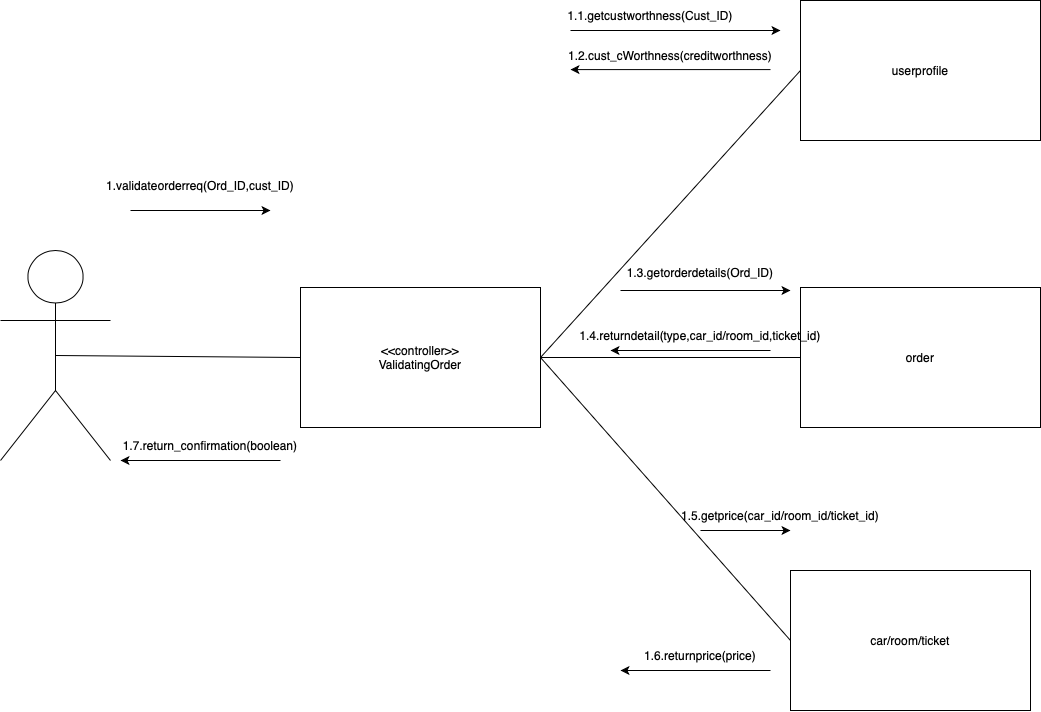

The diagram above was exported from draw.io. Its source (the exported page's mxGraphModel, read from the mxfile embedded in the PNG):
<mxGraphModel dx="2190" dy="1946" grid="1" gridSize="10" guides="1" tooltips="1" connect="1" arrows="1" fold="1" page="1" pageScale="1" pageWidth="827" pageHeight="1169" math="0" shadow="0">
  <root>
    <mxCell id="0" />
    <mxCell id="1" parent="0" />
    <mxCell id="vzX0lWGsWnRLWm--g_cP-1" value="" style="shape=umlActor;verticalLabelPosition=bottom;verticalAlign=top;html=1;outlineConnect=0;" parent="1" vertex="1">
      <mxGeometry x="-20" y="30" width="110" height="210" as="geometry" />
    </mxCell>
    <mxCell id="vzX0lWGsWnRLWm--g_cP-2" value="&amp;lt;&amp;lt;controller&amp;gt;&amp;gt;&lt;div&gt;ValidatingOrder&lt;/div&gt;" style="rounded=0;whiteSpace=wrap;html=1;" parent="1" vertex="1">
      <mxGeometry x="280" y="67" width="240" height="140" as="geometry" />
    </mxCell>
    <mxCell id="vzX0lWGsWnRLWm--g_cP-3" value="userprofile" style="rounded=0;whiteSpace=wrap;html=1;" parent="1" vertex="1">
      <mxGeometry x="780" y="-220" width="240" height="140" as="geometry" />
    </mxCell>
    <mxCell id="vzX0lWGsWnRLWm--g_cP-4" value="order" style="rounded=0;whiteSpace=wrap;html=1;" parent="1" vertex="1">
      <mxGeometry x="780" y="67" width="240" height="140" as="geometry" />
    </mxCell>
    <mxCell id="vzX0lWGsWnRLWm--g_cP-5" value="car/room/ticket" style="rounded=0;whiteSpace=wrap;html=1;" parent="1" vertex="1">
      <mxGeometry x="770" y="350" width="240" height="140" as="geometry" />
    </mxCell>
    <mxCell id="vzX0lWGsWnRLWm--g_cP-6" value="" style="endArrow=none;html=1;rounded=0;exitX=0.5;exitY=0.5;exitDx=0;exitDy=0;exitPerimeter=0;entryX=0;entryY=0.5;entryDx=0;entryDy=0;" parent="1" source="vzX0lWGsWnRLWm--g_cP-1" target="vzX0lWGsWnRLWm--g_cP-2" edge="1">
      <mxGeometry width="50" height="50" relative="1" as="geometry">
        <mxPoint x="390" y="290" as="sourcePoint" />
        <mxPoint x="440" y="240" as="targetPoint" />
      </mxGeometry>
    </mxCell>
    <mxCell id="vzX0lWGsWnRLWm--g_cP-7" value="" style="endArrow=none;html=1;rounded=0;exitX=1;exitY=0.5;exitDx=0;exitDy=0;entryX=0;entryY=0.5;entryDx=0;entryDy=0;" parent="1" source="vzX0lWGsWnRLWm--g_cP-2" target="vzX0lWGsWnRLWm--g_cP-3" edge="1">
      <mxGeometry width="50" height="50" relative="1" as="geometry">
        <mxPoint x="390" y="290" as="sourcePoint" />
        <mxPoint x="440" y="240" as="targetPoint" />
      </mxGeometry>
    </mxCell>
    <mxCell id="vzX0lWGsWnRLWm--g_cP-8" value="" style="endArrow=none;html=1;rounded=0;exitX=1;exitY=0.5;exitDx=0;exitDy=0;entryX=0;entryY=0.5;entryDx=0;entryDy=0;" parent="1" source="vzX0lWGsWnRLWm--g_cP-2" target="vzX0lWGsWnRLWm--g_cP-4" edge="1">
      <mxGeometry width="50" height="50" relative="1" as="geometry">
        <mxPoint x="400" y="300" as="sourcePoint" />
        <mxPoint x="450" y="250" as="targetPoint" />
      </mxGeometry>
    </mxCell>
    <mxCell id="vzX0lWGsWnRLWm--g_cP-9" value="" style="endArrow=none;html=1;rounded=0;entryX=1;entryY=0.5;entryDx=0;entryDy=0;exitX=0;exitY=0.5;exitDx=0;exitDy=0;" parent="1" source="vzX0lWGsWnRLWm--g_cP-5" target="vzX0lWGsWnRLWm--g_cP-2" edge="1">
      <mxGeometry width="50" height="50" relative="1" as="geometry">
        <mxPoint x="410" y="310" as="sourcePoint" />
        <mxPoint x="460" y="260" as="targetPoint" />
      </mxGeometry>
    </mxCell>
    <mxCell id="vzX0lWGsWnRLWm--g_cP-10" value="1.validateorderreq(Ord_ID,cust_ID)" style="text;html=1;align=center;verticalAlign=middle;whiteSpace=wrap;rounded=0;" parent="1" vertex="1">
      <mxGeometry x="150" y="-50" width="60" height="30" as="geometry" />
    </mxCell>
    <mxCell id="vzX0lWGsWnRLWm--g_cP-12" value="" style="endArrow=classic;html=1;rounded=0;" parent="1" edge="1">
      <mxGeometry width="50" height="50" relative="1" as="geometry">
        <mxPoint x="110" y="-10" as="sourcePoint" />
        <mxPoint x="250" y="-10" as="targetPoint" />
      </mxGeometry>
    </mxCell>
    <mxCell id="vzX0lWGsWnRLWm--g_cP-13" value="" style="endArrow=classic;html=1;rounded=0;" parent="1" edge="1">
      <mxGeometry width="50" height="50" relative="1" as="geometry">
        <mxPoint x="550" y="-190" as="sourcePoint" />
        <mxPoint x="760" y="-190" as="targetPoint" />
      </mxGeometry>
    </mxCell>
    <mxCell id="vzX0lWGsWnRLWm--g_cP-14" value="1.1.getcustworthness(Cust_ID)" style="text;html=1;align=center;verticalAlign=middle;whiteSpace=wrap;rounded=0;" parent="1" vertex="1">
      <mxGeometry x="600" y="-220" width="60" height="30" as="geometry" />
    </mxCell>
    <mxCell id="vzX0lWGsWnRLWm--g_cP-15" value="" style="endArrow=classic;html=1;rounded=0;" parent="1" edge="1">
      <mxGeometry width="50" height="50" relative="1" as="geometry">
        <mxPoint x="750" y="-150.91" as="sourcePoint" />
        <mxPoint x="550" y="-150.91" as="targetPoint" />
      </mxGeometry>
    </mxCell>
    <mxCell id="vzX0lWGsWnRLWm--g_cP-17" value="1.2.cust_cWorthness(creditworthness)" style="text;html=1;align=center;verticalAlign=middle;whiteSpace=wrap;rounded=0;" parent="1" vertex="1">
      <mxGeometry x="620" y="-180" width="60" height="30" as="geometry" />
    </mxCell>
    <mxCell id="vzX0lWGsWnRLWm--g_cP-18" value="" style="endArrow=classic;html=1;rounded=0;" parent="1" edge="1">
      <mxGeometry width="50" height="50" relative="1" as="geometry">
        <mxPoint x="600" y="70" as="sourcePoint" />
        <mxPoint x="770" y="70" as="targetPoint" />
      </mxGeometry>
    </mxCell>
    <mxCell id="vzX0lWGsWnRLWm--g_cP-19" value="1.3.getorderdetails(Ord_ID)" style="text;html=1;align=center;verticalAlign=middle;whiteSpace=wrap;rounded=0;" parent="1" vertex="1">
      <mxGeometry x="650" y="37" width="60" height="30" as="geometry" />
    </mxCell>
    <mxCell id="vzX0lWGsWnRLWm--g_cP-20" value="" style="endArrow=classic;html=1;rounded=0;" parent="1" edge="1">
      <mxGeometry width="50" height="50" relative="1" as="geometry">
        <mxPoint x="750" y="130" as="sourcePoint" />
        <mxPoint x="590" y="130" as="targetPoint" />
      </mxGeometry>
    </mxCell>
    <mxCell id="vzX0lWGsWnRLWm--g_cP-21" value="1.4.returndetail(type,car_id/room_id,ticket_id)" style="text;html=1;align=center;verticalAlign=middle;whiteSpace=wrap;rounded=0;" parent="1" vertex="1">
      <mxGeometry x="650" y="100" width="60" height="30" as="geometry" />
    </mxCell>
    <mxCell id="vzX0lWGsWnRLWm--g_cP-22" value="" style="endArrow=classic;html=1;rounded=0;" parent="1" edge="1">
      <mxGeometry width="50" height="50" relative="1" as="geometry">
        <mxPoint x="680" y="310" as="sourcePoint" />
        <mxPoint x="770" y="310" as="targetPoint" />
      </mxGeometry>
    </mxCell>
    <mxCell id="vzX0lWGsWnRLWm--g_cP-23" value="1.5.getprice(car_id/room_id/ticket_id)" style="text;html=1;align=center;verticalAlign=middle;whiteSpace=wrap;rounded=0;" parent="1" vertex="1">
      <mxGeometry x="730" y="280" width="60" height="30" as="geometry" />
    </mxCell>
    <mxCell id="vzX0lWGsWnRLWm--g_cP-24" value="" style="endArrow=classic;html=1;rounded=0;" parent="1" edge="1">
      <mxGeometry width="50" height="50" relative="1" as="geometry">
        <mxPoint x="750" y="450" as="sourcePoint" />
        <mxPoint x="600" y="450" as="targetPoint" />
      </mxGeometry>
    </mxCell>
    <mxCell id="vzX0lWGsWnRLWm--g_cP-25" value="1.6.returnprice(price)" style="text;html=1;align=center;verticalAlign=middle;whiteSpace=wrap;rounded=0;" parent="1" vertex="1">
      <mxGeometry x="650" y="420" width="60" height="30" as="geometry" />
    </mxCell>
    <mxCell id="vzX0lWGsWnRLWm--g_cP-26" value="" style="endArrow=classic;html=1;rounded=0;" parent="1" edge="1">
      <mxGeometry width="50" height="50" relative="1" as="geometry">
        <mxPoint x="260" y="240" as="sourcePoint" />
        <mxPoint x="100" y="240" as="targetPoint" />
      </mxGeometry>
    </mxCell>
    <mxCell id="vzX0lWGsWnRLWm--g_cP-27" value="1.7.return_confirmation(boolean)" style="text;html=1;align=center;verticalAlign=middle;whiteSpace=wrap;rounded=0;" parent="1" vertex="1">
      <mxGeometry x="160" y="210" width="60" height="30" as="geometry" />
    </mxCell>
  </root>
</mxGraphModel>